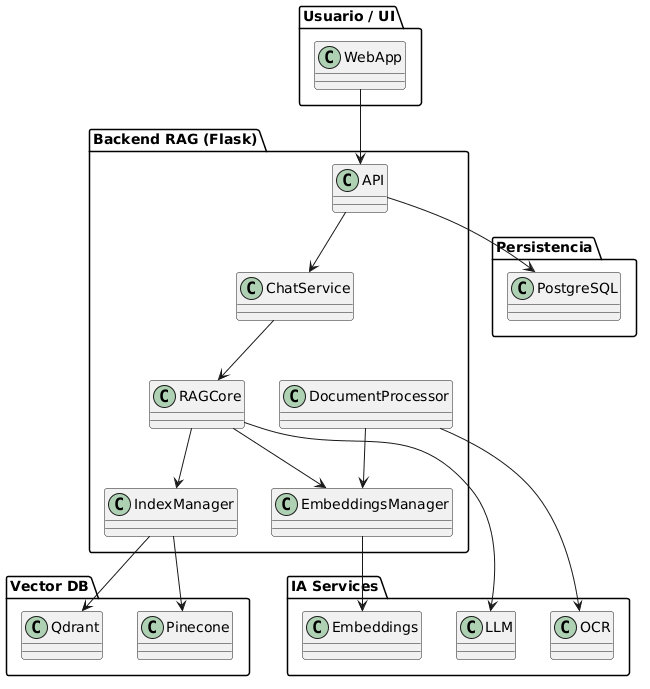

The diagram above was rendered by PlantUML. Its source (embedded in the PNG):
@startuml
!define RECTANGLE class

package "Usuario / UI" {
  RECTANGLE WebApp
}

package "Backend RAG (Flask)" {
  RECTANGLE API
  RECTANGLE ChatService
  RECTANGLE RAGCore
  RECTANGLE DocumentProcessor
  RECTANGLE IndexManager
  RECTANGLE EmbeddingsManager
}

package "Persistencia" {
  RECTANGLE PostgreSQL
}

package "Vector DB" {
  RECTANGLE Qdrant
  RECTANGLE Pinecone
}

package "IA Services" {
  RECTANGLE LLM
  RECTANGLE Embeddings
  RECTANGLE OCR
}

WebApp --> API
API --> ChatService
ChatService --> RAGCore

RAGCore --> IndexManager
RAGCore --> EmbeddingsManager
RAGCore --> LLM

DocumentProcessor --> OCR
DocumentProcessor --> EmbeddingsManager

IndexManager --> Qdrant
IndexManager --> Pinecone

EmbeddingsManager --> Embeddings

API --> PostgreSQL
@enduml